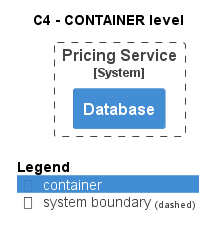

The diagram above was rendered by PlantUML. Its source (embedded in the PNG):
@startuml
!pragma layout smetana
!include ..\..\..\..\.c4s\C4_Container.puml

AddElementTag("state:new", $bgColor=green, $fontColor=#ffffff, $borderColor=green, $shadowing="False")
AddElementTag("state:changed", $bgColor=orange, $fontColor=#ffffff, $borderColor=orange, $shadowing="False")
AddElementTag("state:removed", $bgColor=red, $fontColor=#ffffff, $borderColor=red, $shadowing="False")

AddRelTag("state:new", $textColor=green, $lineColor=green)
AddRelTag("state:changed", $textColor=orange, $lineColor=orange)
AddRelTag("state:removed", $textColor=red, $lineColor=red)

SHOW_PERSON_PORTRAIT()
LAYOUT_TOP_DOWN()

skinparam linetype polyline

title C4 - CONTAINER level


System_Boundary(ECommercePlatform.SoftwareSystems.PricingService, "Pricing Service") {
    Container(ECommercePlatform.SoftwareSystems.PricingService.Containers.Database, "Database", "", "")
}



SHOW_LEGEND()
@enduml